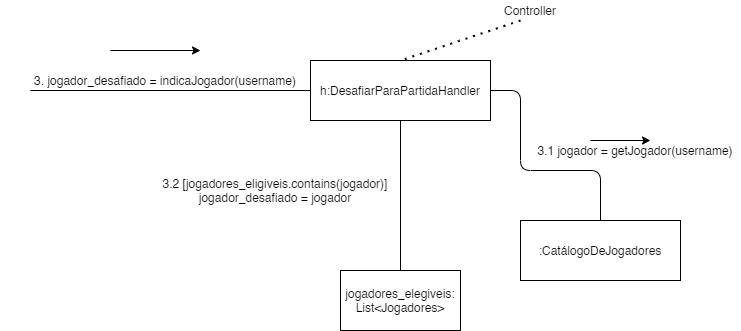

The diagram above was exported from draw.io. Its source (the exported page's mxGraphModel, read from the mxfile embedded in the PNG):
<mxGraphModel dx="1422" dy="705" grid="1" gridSize="10" guides="1" tooltips="1" connect="1" arrows="1" fold="1" page="1" pageScale="1" pageWidth="827" pageHeight="1169" math="0" shadow="0">
  <root>
    <mxCell id="O2td8NcgupsszgLPY8Yi-0" />
    <mxCell id="O2td8NcgupsszgLPY8Yi-1" parent="O2td8NcgupsszgLPY8Yi-0" />
    <mxCell id="HZTYC_MobOCpXUUdqq97-0" value="h:DesafiarParaPartidaHandler" style="rounded=0;whiteSpace=wrap;html=1;" vertex="1" parent="O2td8NcgupsszgLPY8Yi-1">
      <mxGeometry x="310" y="100" width="180" height="60" as="geometry" />
    </mxCell>
    <mxCell id="syuYxptztOcPxdm63VnB-0" value="" style="endArrow=none;html=1;entryX=0;entryY=0.5;entryDx=0;entryDy=0;" edge="1" parent="O2td8NcgupsszgLPY8Yi-1" target="HZTYC_MobOCpXUUdqq97-0">
      <mxGeometry width="50" height="50" relative="1" as="geometry">
        <mxPoint x="30" y="130" as="sourcePoint" />
        <mxPoint x="560" y="230" as="targetPoint" />
      </mxGeometry>
    </mxCell>
    <mxCell id="syuYxptztOcPxdm63VnB-1" value="3. jogador_desafiado = indicaJogador(username)" style="text;html=1;strokeColor=none;fillColor=none;align=center;verticalAlign=middle;whiteSpace=wrap;rounded=0;" vertex="1" parent="O2td8NcgupsszgLPY8Yi-1">
      <mxGeometry y="110" width="330" height="20" as="geometry" />
    </mxCell>
    <mxCell id="2couhbkcRwXNRLmygjal-0" value="" style="endArrow=classic;html=1;" edge="1" parent="O2td8NcgupsszgLPY8Yi-1">
      <mxGeometry width="50" height="50" relative="1" as="geometry">
        <mxPoint x="110" y="90" as="sourcePoint" />
        <mxPoint x="200" y="90" as="targetPoint" />
      </mxGeometry>
    </mxCell>
    <mxCell id="wZ7fYDx8w3ZLJubkxBLg-0" value="jogadores_elegiveis:&lt;br&gt;List&amp;lt;Jogadores&amp;gt;" style="rounded=0;whiteSpace=wrap;html=1;" vertex="1" parent="O2td8NcgupsszgLPY8Yi-1">
      <mxGeometry x="340" y="310" width="120" height="60" as="geometry" />
    </mxCell>
    <mxCell id="q_G0hd3FX1c4LcAKcROa-2" value="" style="endArrow=none;html=1;entryX=0.5;entryY=1;entryDx=0;entryDy=0;" edge="1" parent="O2td8NcgupsszgLPY8Yi-1" source="wZ7fYDx8w3ZLJubkxBLg-0" target="HZTYC_MobOCpXUUdqq97-0">
      <mxGeometry width="50" height="50" relative="1" as="geometry">
        <mxPoint x="510" y="360" as="sourcePoint" />
        <mxPoint x="560" y="310" as="targetPoint" />
      </mxGeometry>
    </mxCell>
    <mxCell id="-GSnRGTlcyz2dMtAqU0n-0" value=":CatálogoDeJogadores" style="rounded=0;whiteSpace=wrap;html=1;" vertex="1" parent="O2td8NcgupsszgLPY8Yi-1">
      <mxGeometry x="520" y="260" width="160" height="60" as="geometry" />
    </mxCell>
    <mxCell id="-GSnRGTlcyz2dMtAqU0n-1" value="" style="endArrow=none;html=1;exitX=1;exitY=0.5;exitDx=0;exitDy=0;entryX=0.5;entryY=0;entryDx=0;entryDy=0;" edge="1" parent="O2td8NcgupsszgLPY8Yi-1" source="HZTYC_MobOCpXUUdqq97-0" target="-GSnRGTlcyz2dMtAqU0n-0">
      <mxGeometry width="50" height="50" relative="1" as="geometry">
        <mxPoint x="510" y="340" as="sourcePoint" />
        <mxPoint x="600" y="250" as="targetPoint" />
        <Array as="points">
          <mxPoint x="520" y="130" />
          <mxPoint x="520" y="210" />
          <mxPoint x="600" y="210" />
        </Array>
      </mxGeometry>
    </mxCell>
    <mxCell id="-GSnRGTlcyz2dMtAqU0n-2" value="3.1 jogador = getJogador(username)" style="text;html=1;strokeColor=none;fillColor=none;align=center;verticalAlign=middle;whiteSpace=wrap;rounded=0;" vertex="1" parent="O2td8NcgupsszgLPY8Yi-1">
      <mxGeometry x="530" y="180" width="210" height="20" as="geometry" />
    </mxCell>
    <mxCell id="YMCZPFy7CpG5BSfi7xbG-0" value="3.2 [jogadores_eligiveis.contains(jogador)]&lt;br&gt;jogador_desafiado = jogador" style="text;html=1;strokeColor=none;fillColor=none;align=center;verticalAlign=middle;whiteSpace=wrap;rounded=0;" vertex="1" parent="O2td8NcgupsszgLPY8Yi-1">
      <mxGeometry x="160" y="220" width="230" height="20" as="geometry" />
    </mxCell>
    <mxCell id="G2dSsx6XwwSjO9bJUYph-0" value="Controller" style="text;html=1;strokeColor=none;fillColor=none;align=center;verticalAlign=middle;whiteSpace=wrap;rounded=0;" vertex="1" parent="O2td8NcgupsszgLPY8Yi-1">
      <mxGeometry x="510" y="40" width="40" height="20" as="geometry" />
    </mxCell>
    <mxCell id="G2dSsx6XwwSjO9bJUYph-1" value="" style="endArrow=none;dashed=1;html=1;dashPattern=1 3;strokeWidth=2;entryX=0.5;entryY=0;entryDx=0;entryDy=0;exitX=0.25;exitY=1;exitDx=0;exitDy=0;" edge="1" parent="O2td8NcgupsszgLPY8Yi-1" source="G2dSsx6XwwSjO9bJUYph-0" target="HZTYC_MobOCpXUUdqq97-0">
      <mxGeometry width="50" height="50" relative="1" as="geometry">
        <mxPoint x="510" y="290" as="sourcePoint" />
        <mxPoint x="560" y="240" as="targetPoint" />
      </mxGeometry>
    </mxCell>
    <mxCell id="0wt9mpqR6tjHvEK0ul5P-0" value="" style="endArrow=classic;html=1;" edge="1" parent="O2td8NcgupsszgLPY8Yi-1">
      <mxGeometry width="50" height="50" relative="1" as="geometry">
        <mxPoint x="590" y="180" as="sourcePoint" />
        <mxPoint x="650" y="180" as="targetPoint" />
      </mxGeometry>
    </mxCell>
  </root>
</mxGraphModel>